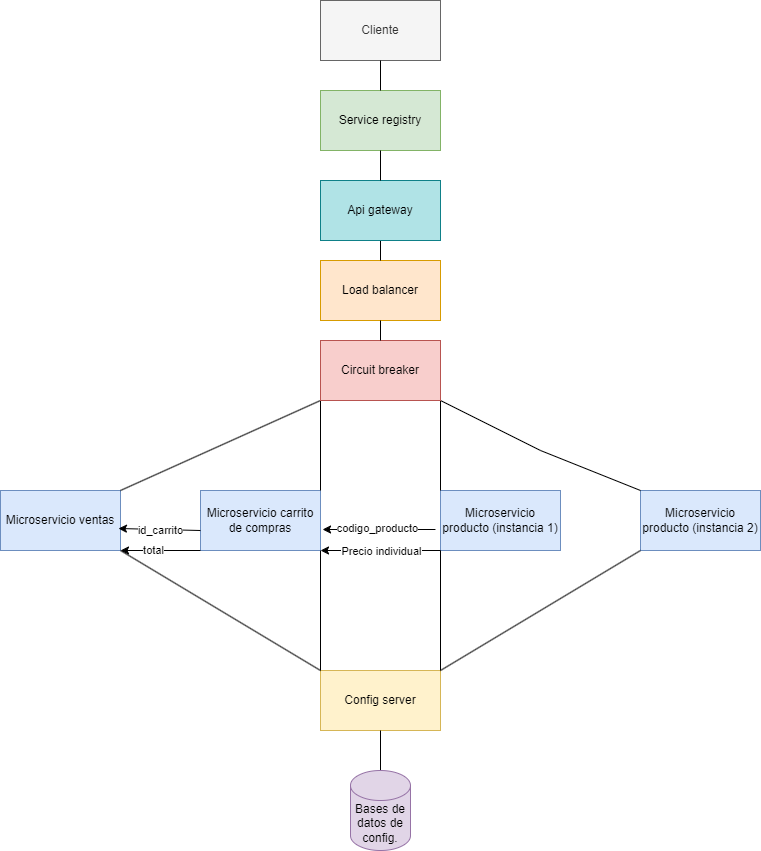

The diagram above was exported from draw.io. Its source (the exported page's mxGraphModel, read from the mxfile embedded in the PNG):
<mxGraphModel dx="1434" dy="1927" grid="1" gridSize="10" guides="1" tooltips="1" connect="1" arrows="1" fold="1" page="1" pageScale="1" pageWidth="827" pageHeight="1169" math="0" shadow="0">
  <root>
    <mxCell id="0" />
    <mxCell id="1" parent="0" />
    <mxCell id="2ad4-81a6FR_DZWK5n0S-1" value="Cliente" style="rounded=0;whiteSpace=wrap;html=1;fillColor=#f5f5f5;fontColor=#333333;strokeColor=#666666;" parent="1" vertex="1">
      <mxGeometry x="320" y="-10" width="120" height="60" as="geometry" />
    </mxCell>
    <mxCell id="2ad4-81a6FR_DZWK5n0S-2" value="Service registry" style="rounded=0;whiteSpace=wrap;html=1;fillColor=#d5e8d4;strokeColor=#82b366;" parent="1" vertex="1">
      <mxGeometry x="320" y="80" width="120" height="60" as="geometry" />
    </mxCell>
    <mxCell id="2ad4-81a6FR_DZWK5n0S-3" value="" style="endArrow=none;html=1;rounded=0;entryX=0.5;entryY=0;entryDx=0;entryDy=0;exitX=0.5;exitY=1;exitDx=0;exitDy=0;" parent="1" source="2ad4-81a6FR_DZWK5n0S-1" target="2ad4-81a6FR_DZWK5n0S-2" edge="1">
      <mxGeometry width="50" height="50" relative="1" as="geometry">
        <mxPoint x="390" y="320" as="sourcePoint" />
        <mxPoint x="440" y="270" as="targetPoint" />
      </mxGeometry>
    </mxCell>
    <mxCell id="2ad4-81a6FR_DZWK5n0S-4" value="Load balancer" style="rounded=0;whiteSpace=wrap;html=1;fillColor=#ffe6cc;strokeColor=#d79b00;" parent="1" vertex="1">
      <mxGeometry x="320" y="250" width="120" height="60" as="geometry" />
    </mxCell>
    <mxCell id="2ad4-81a6FR_DZWK5n0S-5" value="" style="endArrow=none;html=1;rounded=0;exitX=0.5;exitY=0;exitDx=0;exitDy=0;entryX=0.5;entryY=1;entryDx=0;entryDy=0;" parent="1" source="2ad4-81a6FR_DZWK5n0S-4" target="WmrvlVGdIpaYLhQNIdWa-1" edge="1">
      <mxGeometry width="50" height="50" relative="1" as="geometry">
        <mxPoint x="390" y="320" as="sourcePoint" />
        <mxPoint x="380" y="220" as="targetPoint" />
      </mxGeometry>
    </mxCell>
    <mxCell id="2ad4-81a6FR_DZWK5n0S-6" value="Microservicio ventas" style="rounded=0;whiteSpace=wrap;html=1;fillColor=#dae8fc;strokeColor=#6c8ebf;" parent="1" vertex="1">
      <mxGeometry y="480" width="120" height="60" as="geometry" />
    </mxCell>
    <mxCell id="2ad4-81a6FR_DZWK5n0S-8" value="Microservicio carrito de compras" style="rounded=0;whiteSpace=wrap;html=1;fillColor=#dae8fc;strokeColor=#6c8ebf;" parent="1" vertex="1">
      <mxGeometry x="200" y="480" width="120" height="60" as="geometry" />
    </mxCell>
    <mxCell id="2ad4-81a6FR_DZWK5n0S-9" value="Microservicio producto (instancia 1)" style="rounded=0;whiteSpace=wrap;html=1;fillColor=#dae8fc;strokeColor=#6c8ebf;" parent="1" vertex="1">
      <mxGeometry x="440" y="480" width="120" height="60" as="geometry" />
    </mxCell>
    <mxCell id="2ad4-81a6FR_DZWK5n0S-10" value="Microservicio producto (instancia 2)" style="rounded=0;whiteSpace=wrap;html=1;fillColor=#dae8fc;strokeColor=#6c8ebf;" parent="1" vertex="1">
      <mxGeometry x="640" y="480" width="120" height="60" as="geometry" />
    </mxCell>
    <mxCell id="2ad4-81a6FR_DZWK5n0S-11" value="" style="endArrow=none;html=1;rounded=0;exitX=1;exitY=0;exitDx=0;exitDy=0;entryX=0;entryY=1;entryDx=0;entryDy=0;" parent="1" source="2ad4-81a6FR_DZWK5n0S-8" target="2ad4-81a6FR_DZWK5n0S-17" edge="1">
      <mxGeometry width="50" height="50" relative="1" as="geometry">
        <mxPoint x="390" y="320" as="sourcePoint" />
        <mxPoint x="310" y="330" as="targetPoint" />
      </mxGeometry>
    </mxCell>
    <mxCell id="2ad4-81a6FR_DZWK5n0S-12" value="" style="endArrow=none;html=1;rounded=0;exitX=1;exitY=0;exitDx=0;exitDy=0;entryX=0;entryY=1;entryDx=0;entryDy=0;" parent="1" source="2ad4-81a6FR_DZWK5n0S-6" target="2ad4-81a6FR_DZWK5n0S-17" edge="1">
      <mxGeometry width="50" height="50" relative="1" as="geometry">
        <mxPoint x="390" y="320" as="sourcePoint" />
        <mxPoint x="270" y="300" as="targetPoint" />
      </mxGeometry>
    </mxCell>
    <mxCell id="2ad4-81a6FR_DZWK5n0S-14" value="" style="endArrow=none;html=1;rounded=0;exitX=0;exitY=0;exitDx=0;exitDy=0;entryX=1;entryY=1;entryDx=0;entryDy=0;" parent="1" source="2ad4-81a6FR_DZWK5n0S-9" target="2ad4-81a6FR_DZWK5n0S-17" edge="1">
      <mxGeometry width="50" height="50" relative="1" as="geometry">
        <mxPoint x="390" y="320" as="sourcePoint" />
        <mxPoint x="450" y="320" as="targetPoint" />
      </mxGeometry>
    </mxCell>
    <mxCell id="2ad4-81a6FR_DZWK5n0S-15" value="" style="endArrow=none;html=1;rounded=0;exitX=0;exitY=0;exitDx=0;exitDy=0;entryX=1;entryY=1;entryDx=0;entryDy=0;" parent="1" source="2ad4-81a6FR_DZWK5n0S-10" target="2ad4-81a6FR_DZWK5n0S-17" edge="1">
      <mxGeometry width="50" height="50" relative="1" as="geometry">
        <mxPoint x="390" y="320" as="sourcePoint" />
        <mxPoint x="510" y="330" as="targetPoint" />
        <Array as="points">
          <mxPoint x="540" y="440" />
        </Array>
      </mxGeometry>
    </mxCell>
    <mxCell id="2ad4-81a6FR_DZWK5n0S-17" value="Circuit breaker" style="rounded=0;whiteSpace=wrap;html=1;fillColor=#f8cecc;strokeColor=#b85450;" parent="1" vertex="1">
      <mxGeometry x="320" y="330" width="120" height="60" as="geometry" />
    </mxCell>
    <mxCell id="2ad4-81a6FR_DZWK5n0S-18" value="" style="endArrow=none;html=1;rounded=0;entryX=0.5;entryY=1;entryDx=0;entryDy=0;exitX=0.5;exitY=0;exitDx=0;exitDy=0;" parent="1" source="2ad4-81a6FR_DZWK5n0S-17" target="2ad4-81a6FR_DZWK5n0S-4" edge="1">
      <mxGeometry width="50" height="50" relative="1" as="geometry">
        <mxPoint x="390" y="320" as="sourcePoint" />
        <mxPoint x="440" y="270" as="targetPoint" />
      </mxGeometry>
    </mxCell>
    <mxCell id="2ad4-81a6FR_DZWK5n0S-22" value="Config server" style="rounded=0;whiteSpace=wrap;html=1;fillColor=#fff2cc;strokeColor=#d6b656;" parent="1" vertex="1">
      <mxGeometry x="320" y="660" width="120" height="60" as="geometry" />
    </mxCell>
    <mxCell id="2ad4-81a6FR_DZWK5n0S-23" value="" style="endArrow=none;html=1;rounded=0;exitX=0;exitY=0;exitDx=0;exitDy=0;entryX=1;entryY=1;entryDx=0;entryDy=0;" parent="1" source="2ad4-81a6FR_DZWK5n0S-22" target="2ad4-81a6FR_DZWK5n0S-6" edge="1">
      <mxGeometry width="50" height="50" relative="1" as="geometry">
        <mxPoint x="390" y="420" as="sourcePoint" />
        <mxPoint x="440" y="370" as="targetPoint" />
      </mxGeometry>
    </mxCell>
    <mxCell id="2ad4-81a6FR_DZWK5n0S-26" value="" style="endArrow=none;html=1;rounded=0;exitX=0;exitY=0;exitDx=0;exitDy=0;entryX=1;entryY=1;entryDx=0;entryDy=0;" parent="1" source="2ad4-81a6FR_DZWK5n0S-22" target="2ad4-81a6FR_DZWK5n0S-8" edge="1">
      <mxGeometry width="50" height="50" relative="1" as="geometry">
        <mxPoint x="390" y="420" as="sourcePoint" />
        <mxPoint x="440" y="370" as="targetPoint" />
      </mxGeometry>
    </mxCell>
    <mxCell id="2ad4-81a6FR_DZWK5n0S-27" value="" style="endArrow=none;html=1;rounded=0;exitX=1;exitY=0;exitDx=0;exitDy=0;entryX=0;entryY=1;entryDx=0;entryDy=0;" parent="1" source="2ad4-81a6FR_DZWK5n0S-22" target="2ad4-81a6FR_DZWK5n0S-9" edge="1">
      <mxGeometry width="50" height="50" relative="1" as="geometry">
        <mxPoint x="390" y="620" as="sourcePoint" />
        <mxPoint x="440" y="570" as="targetPoint" />
      </mxGeometry>
    </mxCell>
    <mxCell id="2ad4-81a6FR_DZWK5n0S-29" value="" style="endArrow=none;html=1;rounded=0;exitX=1;exitY=0;exitDx=0;exitDy=0;entryX=0;entryY=1;entryDx=0;entryDy=0;" parent="1" source="2ad4-81a6FR_DZWK5n0S-22" target="2ad4-81a6FR_DZWK5n0S-10" edge="1">
      <mxGeometry width="50" height="50" relative="1" as="geometry">
        <mxPoint x="390" y="620" as="sourcePoint" />
        <mxPoint x="440" y="570" as="targetPoint" />
      </mxGeometry>
    </mxCell>
    <mxCell id="2ad4-81a6FR_DZWK5n0S-30" value="" style="endArrow=none;html=1;rounded=0;exitX=0.5;exitY=1;exitDx=0;exitDy=0;entryX=0.5;entryY=0;entryDx=0;entryDy=0;entryPerimeter=0;" parent="1" source="2ad4-81a6FR_DZWK5n0S-22" target="2ad4-81a6FR_DZWK5n0S-31" edge="1">
      <mxGeometry width="50" height="50" relative="1" as="geometry">
        <mxPoint x="390" y="720" as="sourcePoint" />
        <mxPoint x="380" y="1030" as="targetPoint" />
      </mxGeometry>
    </mxCell>
    <mxCell id="2ad4-81a6FR_DZWK5n0S-31" value="Bases de datos de config." style="shape=cylinder3;whiteSpace=wrap;html=1;boundedLbl=1;backgroundOutline=1;size=15;fillColor=#e1d5e7;strokeColor=#9673a6;" parent="1" vertex="1">
      <mxGeometry x="350" y="760" width="60" height="80" as="geometry" />
    </mxCell>
    <mxCell id="2ad4-81a6FR_DZWK5n0S-33" value="" style="endArrow=classic;html=1;rounded=0;entryX=1.017;entryY=0.65;entryDx=0;entryDy=0;exitX=-0.042;exitY=0.65;exitDx=0;exitDy=0;exitPerimeter=0;entryPerimeter=0;" parent="1" source="2ad4-81a6FR_DZWK5n0S-9" target="2ad4-81a6FR_DZWK5n0S-8" edge="1">
      <mxGeometry width="50" height="50" relative="1" as="geometry">
        <mxPoint x="390" y="620" as="sourcePoint" />
        <mxPoint x="440" y="570" as="targetPoint" />
      </mxGeometry>
    </mxCell>
    <mxCell id="2ad4-81a6FR_DZWK5n0S-34" value="codigo_producto" style="edgeLabel;html=1;align=center;verticalAlign=middle;resizable=0;points=[];" parent="2ad4-81a6FR_DZWK5n0S-33" vertex="1" connectable="0">
      <mxGeometry x="0.0266" y="-2" relative="1" as="geometry">
        <mxPoint as="offset" />
      </mxGeometry>
    </mxCell>
    <mxCell id="2ad4-81a6FR_DZWK5n0S-35" value="" style="endArrow=classic;html=1;rounded=0;entryX=1;entryY=1;entryDx=0;entryDy=0;exitX=0;exitY=1;exitDx=0;exitDy=0;" parent="1" source="2ad4-81a6FR_DZWK5n0S-9" target="2ad4-81a6FR_DZWK5n0S-8" edge="1">
      <mxGeometry width="50" height="50" relative="1" as="geometry">
        <mxPoint x="390" y="620" as="sourcePoint" />
        <mxPoint x="440" y="570" as="targetPoint" />
      </mxGeometry>
    </mxCell>
    <mxCell id="2ad4-81a6FR_DZWK5n0S-36" value="Precio individual&lt;br&gt;" style="edgeLabel;html=1;align=center;verticalAlign=middle;resizable=0;points=[];" parent="2ad4-81a6FR_DZWK5n0S-35" vertex="1" connectable="0">
      <mxGeometry x="0.5167" y="-1" relative="1" as="geometry">
        <mxPoint x="31" y="1" as="offset" />
      </mxGeometry>
    </mxCell>
    <mxCell id="2ad4-81a6FR_DZWK5n0S-37" value="" style="endArrow=classic;html=1;rounded=0;entryX=0.983;entryY=0.633;entryDx=0;entryDy=0;entryPerimeter=0;exitX=0;exitY=0.667;exitDx=0;exitDy=0;exitPerimeter=0;" parent="1" source="2ad4-81a6FR_DZWK5n0S-8" target="2ad4-81a6FR_DZWK5n0S-6" edge="1">
      <mxGeometry width="50" height="50" relative="1" as="geometry">
        <mxPoint x="390" y="420" as="sourcePoint" />
        <mxPoint x="440" y="370" as="targetPoint" />
      </mxGeometry>
    </mxCell>
    <mxCell id="2ad4-81a6FR_DZWK5n0S-38" value="id_carrito&lt;br&gt;" style="edgeLabel;html=1;align=center;verticalAlign=middle;resizable=0;points=[];" parent="2ad4-81a6FR_DZWK5n0S-37" vertex="1" connectable="0">
      <mxGeometry x="0.1914" y="5" relative="1" as="geometry">
        <mxPoint x="9" y="-4" as="offset" />
      </mxGeometry>
    </mxCell>
    <mxCell id="2ad4-81a6FR_DZWK5n0S-41" value="" style="endArrow=classic;html=1;rounded=0;entryX=1;entryY=1;entryDx=0;entryDy=0;exitX=0;exitY=1;exitDx=0;exitDy=0;" parent="1" source="2ad4-81a6FR_DZWK5n0S-8" target="2ad4-81a6FR_DZWK5n0S-6" edge="1">
      <mxGeometry width="50" height="50" relative="1" as="geometry">
        <mxPoint x="390" y="620" as="sourcePoint" />
        <mxPoint x="440" y="570" as="targetPoint" />
      </mxGeometry>
    </mxCell>
    <mxCell id="2ad4-81a6FR_DZWK5n0S-43" value="total" style="edgeLabel;html=1;align=center;verticalAlign=middle;resizable=0;points=[];" parent="2ad4-81a6FR_DZWK5n0S-41" vertex="1" connectable="0">
      <mxGeometry x="0.2" y="-1" relative="1" as="geometry">
        <mxPoint as="offset" />
      </mxGeometry>
    </mxCell>
    <mxCell id="WmrvlVGdIpaYLhQNIdWa-1" value="Api gateway" style="rounded=0;whiteSpace=wrap;html=1;fillColor=#b0e3e6;strokeColor=#0e8088;" parent="1" vertex="1">
      <mxGeometry x="320" y="170" width="120" height="60" as="geometry" />
    </mxCell>
    <mxCell id="WmrvlVGdIpaYLhQNIdWa-3" value="" style="endArrow=none;html=1;rounded=0;entryX=0.5;entryY=1;entryDx=0;entryDy=0;" parent="1" source="WmrvlVGdIpaYLhQNIdWa-1" target="2ad4-81a6FR_DZWK5n0S-2" edge="1">
      <mxGeometry width="50" height="50" relative="1" as="geometry">
        <mxPoint x="380" y="149.28932188134524" as="sourcePoint" />
        <mxPoint x="380" y="99.28932188134524" as="targetPoint" />
      </mxGeometry>
    </mxCell>
  </root>
</mxGraphModel>